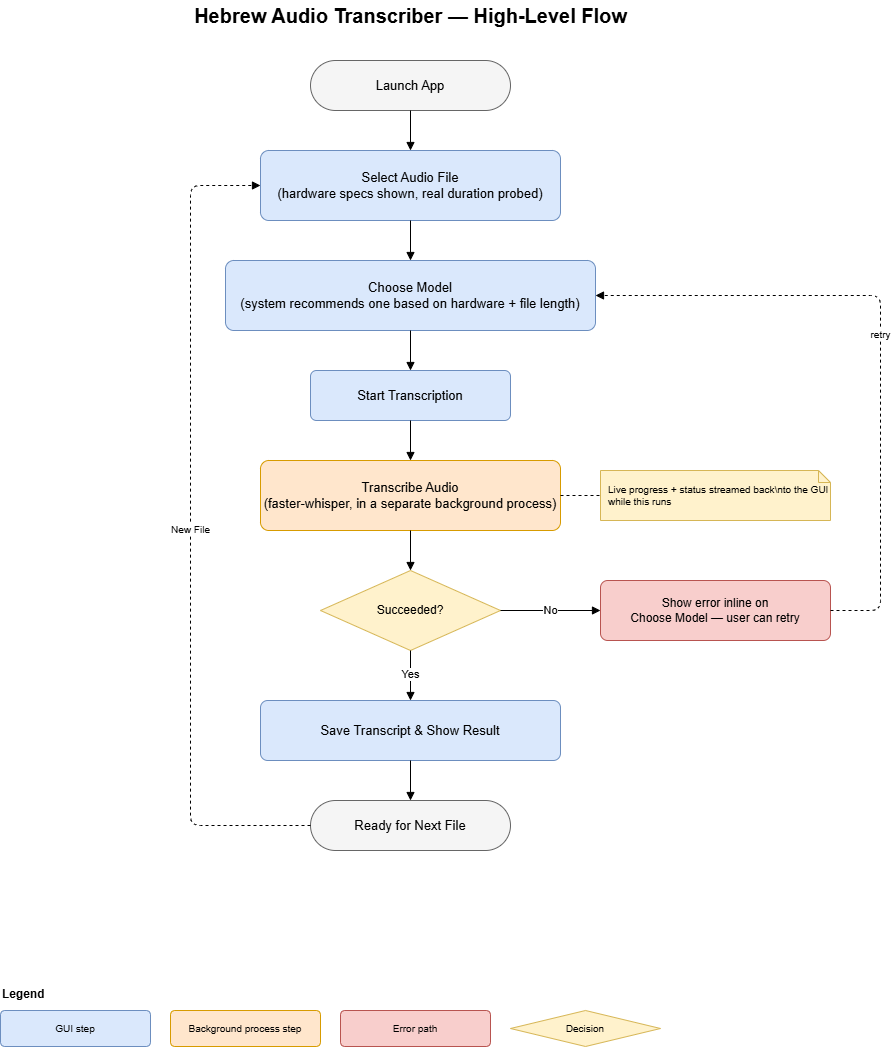

The diagram above was exported from draw.io. Its source (the exported page's mxGraphModel, read from the mxfile embedded in the PNG):
<mxGraphModel dx="1523" dy="867" grid="1" gridSize="10" guides="1" tooltips="1" connect="1" arrows="1" fold="1" page="1" pageScale="1" pageWidth="900" pageHeight="1250" math="0" shadow="0">
  <root>
    <mxCell id="0" />
    <mxCell id="1" parent="0" />
    <mxCell id="title" value="Hebrew Audio Transcriber — High-Level Flow" style="text;html=1;fontSize=20;fontStyle=1;align=center;verticalAlign=middle;" parent="1" vertex="1">
      <mxGeometry x="150" y="20" width="600" height="30" as="geometry" />
    </mxCell>
    <mxCell id="n_start" value="Launch App" style="rounded=1;whiteSpace=wrap;html=1;fillColor=#f5f5f5;strokeColor=#666666;fontSize=13;arcSize=50;" parent="1" vertex="1">
      <mxGeometry x="350" y="80" width="200" height="50" as="geometry" />
    </mxCell>
    <mxCell id="n_file" value="Select Audio File&#10;(hardware specs shown, real duration probed)" style="rounded=1;whiteSpace=wrap;html=1;fillColor=#dae8fc;strokeColor=#6c8ebf;fontSize=13;arcSize=12;align=center;verticalAlign=middle;fontFamily=Helvetica;fontColor=default;" parent="1" vertex="1">
      <mxGeometry x="300" y="170" width="300" height="70" as="geometry" />
    </mxCell>
    <mxCell id="n_model" value="Choose Model&#10;(system recommends one based on hardware + file length)" style="rounded=1;whiteSpace=wrap;html=1;fillColor=#dae8fc;strokeColor=#6c8ebf;fontSize=13;arcSize=12;" parent="1" vertex="1">
      <mxGeometry x="265" y="280" width="370" height="70" as="geometry" />
    </mxCell>
    <mxCell id="n_start_transcribe" value="Start Transcription" style="rounded=1;whiteSpace=wrap;html=1;fillColor=#dae8fc;strokeColor=#6c8ebf;fontSize=13;arcSize=12;" parent="1" vertex="1">
      <mxGeometry x="350" y="390" width="200" height="50" as="geometry" />
    </mxCell>
    <mxCell id="n_worker" value="Transcribe Audio&#10;(faster-whisper, in a separate background process)" style="rounded=1;whiteSpace=wrap;html=1;fillColor=#ffe6cc;strokeColor=#d79b00;fontSize=13;arcSize=12;" parent="1" vertex="1">
      <mxGeometry x="300" y="480" width="300" height="70" as="geometry" />
    </mxCell>
    <mxCell id="n_progress_note" value="Live progress + status streamed back\nto the GUI while this runs" style="shape=note;whiteSpace=wrap;html=1;fillColor=#fff2cc;strokeColor=#d6b656;fontSize=10;size=12;align=left;spacingLeft=6;verticalAlign=middle;" parent="1" vertex="1">
      <mxGeometry x="640" y="490" width="230" height="50" as="geometry" />
    </mxCell>
    <mxCell id="e_worker_note" style="edgeStyle=orthogonalEdgeStyle;rounded=0;html=1;endArrow=none;dashed=1;exitX=1;exitY=0.5;entryX=0;entryY=0.5;" parent="1" source="n_worker" target="n_progress_note" edge="1">
      <mxGeometry relative="1" as="geometry" />
    </mxCell>
    <mxCell id="n_decision" value="Succeeded?" style="rhombus;whiteSpace=wrap;html=1;fillColor=#fff2cc;strokeColor=#d6b656;fontSize=12;" parent="1" vertex="1">
      <mxGeometry x="360" y="590" width="180" height="80" as="geometry" />
    </mxCell>
    <mxCell id="n_error" value="Show error inline on&#10;Choose Model — user can retry" style="rounded=1;whiteSpace=wrap;html=1;fillColor=#f8cecc;strokeColor=#b85450;fontSize=12;arcSize=12;" parent="1" vertex="1">
      <mxGeometry x="640" y="600" width="230" height="60" as="geometry" />
    </mxCell>
    <mxCell id="n_result" value="Save Transcript &amp; Show Result" style="rounded=1;whiteSpace=wrap;html=1;fillColor=#dae8fc;strokeColor=#6c8ebf;fontSize=13;arcSize=12;" parent="1" vertex="1">
      <mxGeometry x="300" y="720" width="300" height="60" as="geometry" />
    </mxCell>
    <mxCell id="n_end" value="Ready for Next File" style="rounded=1;whiteSpace=wrap;html=1;fillColor=#f5f5f5;strokeColor=#666666;fontSize=13;arcSize=50;" parent="1" vertex="1">
      <mxGeometry x="350" y="820" width="200" height="50" as="geometry" />
    </mxCell>
    <mxCell id="e1" style="edgeStyle=orthogonalEdgeStyle;rounded=0;html=1;endArrow=block;exitX=0.5;exitY=1;entryX=0.5;entryY=0;" parent="1" source="n_start" target="n_file" edge="1">
      <mxGeometry relative="1" as="geometry" />
    </mxCell>
    <mxCell id="e2" style="edgeStyle=orthogonalEdgeStyle;rounded=0;html=1;endArrow=block;exitX=0.5;exitY=1;entryX=0.5;entryY=0;" parent="1" source="n_file" target="n_model" edge="1">
      <mxGeometry relative="1" as="geometry" />
    </mxCell>
    <mxCell id="e3" style="edgeStyle=orthogonalEdgeStyle;rounded=0;html=1;endArrow=block;exitX=0.5;exitY=1;entryX=0.5;entryY=0;" parent="1" source="n_model" target="n_start_transcribe" edge="1">
      <mxGeometry relative="1" as="geometry" />
    </mxCell>
    <mxCell id="e4" style="edgeStyle=orthogonalEdgeStyle;rounded=0;html=1;endArrow=block;exitX=0.5;exitY=1;entryX=0.5;entryY=0;" parent="1" source="n_start_transcribe" target="n_worker" edge="1">
      <mxGeometry relative="1" as="geometry" />
    </mxCell>
    <mxCell id="e5" style="edgeStyle=orthogonalEdgeStyle;rounded=0;html=1;endArrow=block;exitX=0.5;exitY=1;entryX=0.5;entryY=0;" parent="1" source="n_worker" target="n_decision" edge="1">
      <mxGeometry relative="1" as="geometry" />
    </mxCell>
    <mxCell id="e6_no" value="No" style="edgeStyle=orthogonalEdgeStyle;rounded=0;html=1;endArrow=block;fontSize=11;exitX=1;exitY=0.5;entryX=0;entryY=0.5;" parent="1" source="n_decision" target="n_error" edge="1">
      <mxGeometry relative="1" as="geometry" />
    </mxCell>
    <mxCell id="e6_retry" value="retry" style="edgeStyle=orthogonalEdgeStyle;rounded=1;html=1;endArrow=block;fontSize=10;exitX=1;exitY=0.5;entryX=1;entryY=0.5;dashed=1;entryDx=0;entryDy=0;exitDx=0;exitDy=0;" parent="1" source="n_error" target="n_model" edge="1">
      <mxGeometry relative="1" as="geometry">
        <Array as="points">
          <mxPoint x="920" y="630" />
          <mxPoint x="920" y="315" />
        </Array>
      </mxGeometry>
    </mxCell>
    <mxCell id="e7_yes" value="Yes" style="edgeStyle=orthogonalEdgeStyle;rounded=0;html=1;endArrow=block;fontSize=11;exitX=0.5;exitY=1;entryX=0.5;entryY=0;" parent="1" source="n_decision" target="n_result" edge="1">
      <mxGeometry relative="1" as="geometry" />
    </mxCell>
    <mxCell id="e8" style="edgeStyle=orthogonalEdgeStyle;rounded=0;html=1;endArrow=block;exitX=0.5;exitY=1;entryX=0.5;entryY=0;" parent="1" source="n_result" target="n_end" edge="1">
      <mxGeometry relative="1" as="geometry" />
    </mxCell>
    <mxCell id="e9_loop" value="New File" style="edgeStyle=orthogonalEdgeStyle;rounded=1;html=1;endArrow=block;fontSize=10;exitX=0;exitY=0.5;entryX=0;entryY=0.5;dashed=1;" parent="1" source="n_end" target="n_file" edge="1">
      <mxGeometry relative="1" as="geometry">
        <Array as="points">
          <mxPoint x="230" y="845" />
          <mxPoint x="230" y="205" />
        </Array>
      </mxGeometry>
    </mxCell>
    <mxCell id="leg_title" value="Legend" style="text;html=1;fontSize=12;fontStyle=1;" parent="1" vertex="1">
      <mxGeometry x="40" y="1000" width="100" height="20" as="geometry" />
    </mxCell>
    <mxCell id="leg1" value="GUI step" style="rounded=1;whiteSpace=wrap;html=1;fillColor=#dae8fc;strokeColor=#6c8ebf;fontSize=10;arcSize=12;" parent="1" vertex="1">
      <mxGeometry x="40" y="1030" width="150" height="36" as="geometry" />
    </mxCell>
    <mxCell id="leg2" value="Background process step" style="rounded=1;whiteSpace=wrap;html=1;fillColor=#ffe6cc;strokeColor=#d79b00;fontSize=10;arcSize=12;" parent="1" vertex="1">
      <mxGeometry x="210" y="1030" width="150" height="36" as="geometry" />
    </mxCell>
    <mxCell id="leg3" value="Error path" style="rounded=1;whiteSpace=wrap;html=1;fillColor=#f8cecc;strokeColor=#b85450;fontSize=10;arcSize=12;" parent="1" vertex="1">
      <mxGeometry x="380" y="1030" width="150" height="36" as="geometry" />
    </mxCell>
    <mxCell id="leg4" value="Decision" style="rhombus;whiteSpace=wrap;html=1;fillColor=#fff2cc;strokeColor=#d6b656;fontSize=10;" parent="1" vertex="1">
      <mxGeometry x="550" y="1030" width="150" height="36" as="geometry" />
    </mxCell>
  </root>
</mxGraphModel>